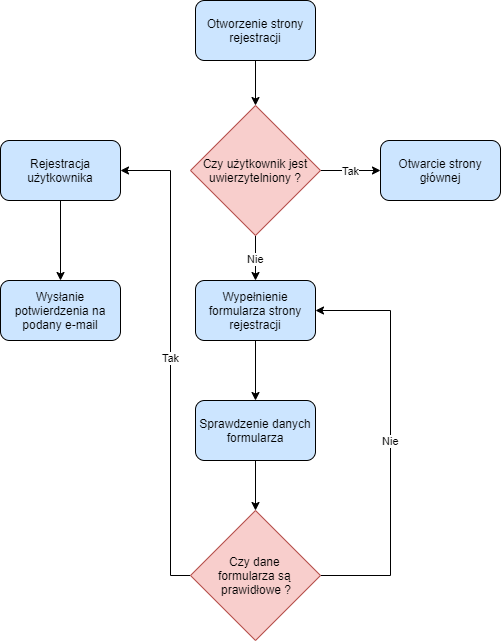

The diagram above was exported from draw.io. Its source (the exported page's mxGraphModel, read from the mxfile embedded in the PNG):
<mxGraphModel dx="1422" dy="751" grid="1" gridSize="10" guides="1" tooltips="1" connect="1" arrows="1" fold="1" page="1" pageScale="1" pageWidth="827" pageHeight="1169" math="0" shadow="0">
  <root>
    <mxCell id="0" />
    <mxCell id="1" parent="0" />
    <mxCell id="R1mWUJIpfcJ99an6V3uN-10" style="edgeStyle=orthogonalEdgeStyle;rounded=0;orthogonalLoop=1;jettySize=auto;html=1;entryX=0.5;entryY=0;entryDx=0;entryDy=0;" edge="1" parent="1" source="R1mWUJIpfcJ99an6V3uN-1" target="R1mWUJIpfcJ99an6V3uN-3">
      <mxGeometry relative="1" as="geometry" />
    </mxCell>
    <mxCell id="R1mWUJIpfcJ99an6V3uN-1" value="Otworzenie strony rejestracji" style="rounded=1;whiteSpace=wrap;html=1;fillColor=#CCE5FF;" vertex="1" parent="1">
      <mxGeometry x="375" y="10" width="120" height="60" as="geometry" />
    </mxCell>
    <mxCell id="R1mWUJIpfcJ99an6V3uN-8" value="Tak" style="edgeStyle=orthogonalEdgeStyle;rounded=0;orthogonalLoop=1;jettySize=auto;html=1;entryX=0;entryY=0.5;entryDx=0;entryDy=0;" edge="1" parent="1" source="R1mWUJIpfcJ99an6V3uN-3" target="R1mWUJIpfcJ99an6V3uN-4">
      <mxGeometry relative="1" as="geometry" />
    </mxCell>
    <mxCell id="R1mWUJIpfcJ99an6V3uN-11" value="Nie" style="edgeStyle=orthogonalEdgeStyle;rounded=0;orthogonalLoop=1;jettySize=auto;html=1;entryX=0.5;entryY=0;entryDx=0;entryDy=0;" edge="1" parent="1" source="R1mWUJIpfcJ99an6V3uN-3" target="R1mWUJIpfcJ99an6V3uN-5">
      <mxGeometry relative="1" as="geometry" />
    </mxCell>
    <mxCell id="R1mWUJIpfcJ99an6V3uN-3" value="Czy użytkownik jest uwierzytelniony ?" style="rhombus;whiteSpace=wrap;html=1;fillColor=#f8cecc;strokeColor=#b85450;" vertex="1" parent="1">
      <mxGeometry x="370" y="115" width="130" height="130" as="geometry" />
    </mxCell>
    <mxCell id="R1mWUJIpfcJ99an6V3uN-4" value="Otwarcie strony głównej" style="rounded=1;whiteSpace=wrap;html=1;fillColor=#CCE5FF;" vertex="1" parent="1">
      <mxGeometry x="560" y="150" width="120" height="60" as="geometry" />
    </mxCell>
    <mxCell id="R1mWUJIpfcJ99an6V3uN-12" style="edgeStyle=orthogonalEdgeStyle;rounded=0;orthogonalLoop=1;jettySize=auto;html=1;entryX=0.5;entryY=0;entryDx=0;entryDy=0;" edge="1" parent="1" source="R1mWUJIpfcJ99an6V3uN-5" target="R1mWUJIpfcJ99an6V3uN-6">
      <mxGeometry relative="1" as="geometry" />
    </mxCell>
    <mxCell id="R1mWUJIpfcJ99an6V3uN-5" value="Wypełnienie formularza strony rejestracji" style="rounded=1;whiteSpace=wrap;html=1;fillColor=#CCE5FF;" vertex="1" parent="1">
      <mxGeometry x="375" y="290" width="120" height="60" as="geometry" />
    </mxCell>
    <mxCell id="R1mWUJIpfcJ99an6V3uN-13" style="edgeStyle=orthogonalEdgeStyle;rounded=0;orthogonalLoop=1;jettySize=auto;html=1;entryX=0.5;entryY=0;entryDx=0;entryDy=0;" edge="1" parent="1" source="R1mWUJIpfcJ99an6V3uN-6" target="R1mWUJIpfcJ99an6V3uN-7">
      <mxGeometry relative="1" as="geometry" />
    </mxCell>
    <mxCell id="R1mWUJIpfcJ99an6V3uN-6" value="Sprawdzenie danych formularza" style="rounded=1;whiteSpace=wrap;html=1;fillColor=#CCE5FF;" vertex="1" parent="1">
      <mxGeometry x="375" y="410" width="120" height="60" as="geometry" />
    </mxCell>
    <mxCell id="R1mWUJIpfcJ99an6V3uN-18" value="Nie" style="edgeStyle=orthogonalEdgeStyle;rounded=0;orthogonalLoop=1;jettySize=auto;html=1;entryX=1;entryY=0.5;entryDx=0;entryDy=0;" edge="1" parent="1" source="R1mWUJIpfcJ99an6V3uN-7" target="R1mWUJIpfcJ99an6V3uN-5">
      <mxGeometry relative="1" as="geometry">
        <mxPoint x="570" y="320" as="targetPoint" />
        <Array as="points">
          <mxPoint x="570" y="585" />
          <mxPoint x="570" y="320" />
        </Array>
      </mxGeometry>
    </mxCell>
    <mxCell id="R1mWUJIpfcJ99an6V3uN-20" value="Tak" style="edgeStyle=orthogonalEdgeStyle;rounded=0;orthogonalLoop=1;jettySize=auto;html=1;entryX=1;entryY=0.5;entryDx=0;entryDy=0;" edge="1" parent="1" source="R1mWUJIpfcJ99an6V3uN-7" target="R1mWUJIpfcJ99an6V3uN-14">
      <mxGeometry relative="1" as="geometry">
        <mxPoint x="340" y="180" as="targetPoint" />
        <Array as="points">
          <mxPoint x="350" y="585" />
          <mxPoint x="350" y="180" />
        </Array>
      </mxGeometry>
    </mxCell>
    <mxCell id="R1mWUJIpfcJ99an6V3uN-7" value="Czy dane &lt;br&gt;formularza są &lt;br&gt;prawidłowe ?" style="rhombus;whiteSpace=wrap;html=1;fillColor=#f8cecc;strokeColor=#b85450;" vertex="1" parent="1">
      <mxGeometry x="370" y="520" width="130" height="130" as="geometry" />
    </mxCell>
    <mxCell id="R1mWUJIpfcJ99an6V3uN-22" style="edgeStyle=orthogonalEdgeStyle;rounded=0;orthogonalLoop=1;jettySize=auto;html=1;entryX=0.5;entryY=0;entryDx=0;entryDy=0;" edge="1" parent="1" source="R1mWUJIpfcJ99an6V3uN-14" target="R1mWUJIpfcJ99an6V3uN-16">
      <mxGeometry relative="1" as="geometry" />
    </mxCell>
    <mxCell id="R1mWUJIpfcJ99an6V3uN-14" value="Rejestracja użytkownika" style="rounded=1;whiteSpace=wrap;html=1;fillColor=#CCE5FF;" vertex="1" parent="1">
      <mxGeometry x="180" y="150" width="120" height="60" as="geometry" />
    </mxCell>
    <mxCell id="R1mWUJIpfcJ99an6V3uN-16" value="Wysłanie potwierdzenia na podany e-mail" style="rounded=1;whiteSpace=wrap;html=1;fillColor=#CCE5FF;" vertex="1" parent="1">
      <mxGeometry x="180" y="290" width="120" height="60" as="geometry" />
    </mxCell>
  </root>
</mxGraphModel>